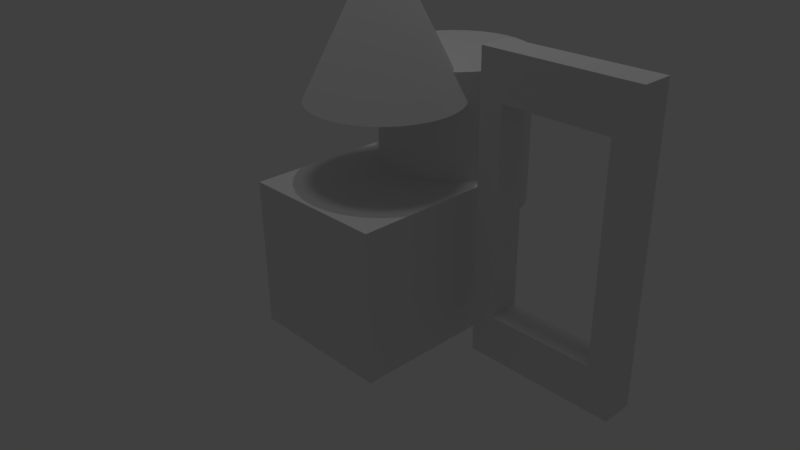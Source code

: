 # Source: test.blend  (saved by Blender 2.77.0; exported with 4.5.12 LTS)
import bpy
from mathutils import Matrix  # noqa: F401  (used for matrix-valued properties, if any)

bpy.ops.wm.read_factory_settings(use_empty=True)
scene = bpy.context.scene
scene.name = 'Scene'

# ---- collections
col_collection_1 = bpy.data.collections.new('Collection 1'); scene.collection.children.link(col_collection_1)

# ---- materials (node trees are filled in below, after node groups)
mat_doormat = bpy.data.materials.new('DoorMat')
mat_doormat.alpha_threshold = 0.0
mat_doormat.use_transparent_shadow = False
mat_doormat.roughness = 0.5
mat_cubemat = bpy.data.materials.new('CubeMat')
mat_cubemat.alpha_threshold = 0.0
mat_cubemat.use_transparent_shadow = False
mat_cubemat.roughness = 0.5
mat_cylmat = bpy.data.materials.new('CylMat')
mat_cylmat.alpha_threshold = 0.0
mat_cylmat.use_transparent_shadow = False
mat_cylmat.roughness = 0.5
mat_conemat = bpy.data.materials.new('ConeMat')
mat_conemat.alpha_threshold = 0.0
mat_conemat.use_transparent_shadow = False
mat_conemat.roughness = 0.5
mat_conemat.line_color = (0.0, 0.0, 0.0, 1.0)

# ---- material node trees

# ---- world
world_world = bpy.data.worlds.new('World'); scene.world = world_world
world_world.color = (0.05088, 0.05088, 0.05088)
world_world.use_sun_shadow = False
world_world.sun_shadow_jitter_overblur = 0.0
world_world.cycles.sampling_method = 'MANUAL'

# ---- cameras
cam_camera = bpy.data.cameras.new('Camera')
cam_camera.clip_end = 100.0
cam_camera.lens = 35.0
cam_camera.sensor_width = 32.0
cam_camera.sensor_height = 18.0
cam_camera.ortho_scale = 7.314
cam_camera.dof.focus_distance = 0.0
cam_camera.dof.aperture_fstop = 128.0

# ---- lights
light_hemi = bpy.data.lights.new('Hemi', 'SUN')
light_hemi.transmission_factor = 0.0
light_hemi.angle = 0.1993
light_hemi.energy = 0.1
light_hemi.shadow_buffer_clip_start = 0.5
light_hemi.shadow_soft_size = 0.1
light_hemi.shadow_cascade_max_distance = 1000.0
light_lamp = bpy.data.lights.new('Lamp', 'POINT')
light_lamp.transmission_factor = 0.0
light_lamp.cutoff_distance = 30.0
light_lamp.energy = 100.0
light_lamp.shadow_buffer_clip_start = 1.001
light_lamp.shadow_soft_size = 0.1
light_lamp.shadow_maximum_resolution = 0.006
light_lamp.use_absolute_resolution = True

# ---- meshes
me_cube_001 = bpy.data.meshes.new('Cube.001')
me_cube_001.from_pydata([(-0.6935, 0.2045, 1.339), (0.6935, -0.2045, -1.339), (-1.0, -0.2045, -1.93), (-1.0, -0.2045, 1.93), (-1.0, 0.2045, 1.93), (-1.0, 0.2045, -1.93), (1.0, 0.2045, 1.93), (1.0, 0.2045, -1.93), (1.0, -0.2045, 1.93), (1.0, -0.2045, -1.93), (-0.6935, -0.2045, -1.339), (0.6935, 0.2045, 1.339), (-0.6935, -0.2045, 1.339), (-0.6935, 0.2045, -1.339), (0.6935, 0.2045, -1.339), (0.6935, -0.2045, 1.339)], [], [(4, 2, 3), (8, 7, 6), (5, 9, 2), (6, 3, 8), (12, 2, 10), (13, 4, 0), (0, 6, 11), (11, 7, 14), (14, 5, 13), (1, 8, 15), (15, 3, 12), (10, 9, 1), (13, 1, 14), (11, 12, 0), (13, 12, 10), (1, 11, 14), (4, 5, 2), (8, 9, 7), (5, 7, 9), (6, 4, 3), (12, 3, 2), (13, 5, 4), (0, 4, 6), (11, 6, 7), (14, 7, 5), (1, 9, 8), (15, 8, 3), (10, 2, 9), (13, 10, 1), (11, 15, 12), (13, 0, 12), (1, 15, 11)])
_uv = me_cube_001.uv_layers.new(name='UVMap')
_uv.uv.foreach_set('vector', [0.7884, 0.01597, 0.7227, 0.6326, 0.7227, 0.01597, 0.8205, 0.6326, 0.8862, 0.01597, 0.8862, 0.6326, 0.01606, 0.984, 0.08173, 0.6646, 0.08173, 0.984, 0.1795, 0.6646, 0.1138, 0.984, 0.1138, 0.6646, 0.6413, 0.1105, 0.6906, 0.6326, 0.6413, 0.5381, 0.06529, 0.5381, 0.01606, 0.01597, 0.06529, 0.1105, 0.06529, 0.1105, 0.3373, 0.01597, 0.288, 0.1105, 0.288, 0.1105, 0.3373, 0.6326, 0.288, 0.5381, 0.288, 0.5381, 0.01606, 0.6326, 0.06529, 0.5381, 0.4186, 0.5381, 0.3694, 0.01597, 0.4186, 0.1105, 0.4186, 0.1105, 0.6906, 0.01597, 0.6413, 0.1105, 0.6413, 0.5381, 0.3694, 0.6326, 0.4186, 0.5381, 0.2773, 0.8861, 0.2116, 0.6646, 0.2773, 0.6646, 0.3094, 0.6646, 0.3751, 0.8861, 0.3094, 0.8861, 0.9839, 0.4756, 0.9183, 0.9032, 0.9183, 0.4756, 0.9183, 0.4436, 0.9839, 0.01597, 0.9839, 0.4436, 0.7884, 0.01597, 0.7884, 0.6326, 0.7227, 0.6326, 0.8205, 0.6326, 0.8205, 0.01597, 0.8862, 0.01597, 0.01606, 0.984, 0.01606, 0.6646, 0.08173, 0.6646, 0.1795, 0.6646, 0.1795, 0.984, 0.1138, 0.984, 0.6413, 0.1105, 0.6906, 0.01597, 0.6906, 0.6326, 0.06529, 0.5381, 0.01606, 0.6326, 0.01606, 0.01597, 0.06529, 0.1105, 0.01606, 0.01597, 0.3373, 0.01597, 0.288, 0.1105, 0.3373, 0.01597, 0.3373, 0.6326, 0.288, 0.5381, 0.3373, 0.6326, 0.01606, 0.6326, 0.4186, 0.5381, 0.3694, 0.6326, 0.3694, 0.01597, 0.4186, 0.1105, 0.3694, 0.01597, 0.6906, 0.01597, 0.6413, 0.5381, 0.6906, 0.6326, 0.3694, 0.6326, 0.2773, 0.8861, 0.2116, 0.8861, 0.2116, 0.6646, 0.3094, 0.6646, 0.3751, 0.6646, 0.3751, 0.8861, 0.9839, 0.4756, 0.9839, 0.9032, 0.9183, 0.9032, 0.9183, 0.4436, 0.9183, 0.01597, 0.9839, 0.01597])
me_cube_001.materials.append(mat_doormat)
me_cube_001.use_remesh_preserve_volume = False
me_cube_001.use_remesh_preserve_attributes = False
me_cube_001.use_mirror_vertex_groups = False
me_cube_001.update()
me_cube = bpy.data.meshes.new('Cube')
me_cube.from_pydata([(1.0, 1.0, -1.0), (1.0, -1.0, -1.0), (-1.0, -1.0, -1.0), (-1.0, 1.0, -1.0), (1.0, 1.0, 1.0), (1.0, -1.0, 1.0), (-1.0, -1.0, 1.0), (-1.0, 1.0, 1.0)], [], [(0, 2, 3), (7, 5, 4), (4, 1, 0), (5, 2, 1), (2, 7, 3), (0, 7, 4), (0, 1, 2), (7, 6, 5), (4, 5, 1), (5, 6, 2), (2, 6, 7), (0, 3, 7)])
_uv = me_cube.uv_layers.new(name='UVMap')
_uv.uv.foreach_set('vector', [0.01515, 0.6818, 0.3182, 0.9848, 0.01515, 0.9848, 0.6515, 0.6515, 0.3485, 0.3485, 0.6515, 0.3485, 0.3485, 0.3182, 0.6515, 0.01515, 0.6515, 0.3182, 0.01515, 0.01515, 0.3182, 0.3182, 0.01515, 0.3182, 0.3182, 0.6515, 0.01515, 0.3485, 0.3182, 0.3485, 0.9848, 0.01515, 0.6818, 0.3182, 0.6818, 0.01515, 0.01515, 0.6818, 0.3182, 0.6818, 0.3182, 0.9848, 0.6515, 0.6515, 0.3485, 0.6515, 0.3485, 0.3485, 0.3485, 0.3182, 0.3485, 0.01515, 0.6515, 0.01515, 0.01515, 0.01515, 0.3182, 0.01515, 0.3182, 0.3182, 0.3182, 0.6515, 0.01515, 0.6515, 0.01515, 0.3485, 0.9848, 0.01515, 0.9848, 0.3182, 0.6818, 0.3182])
me_cube.materials.append(mat_cubemat)
me_cube.use_remesh_preserve_volume = False
me_cube.use_remesh_preserve_attributes = False
me_cube.use_mirror_vertex_groups = False
me_cube.update()
me_cylinder = bpy.data.meshes.new('Cylinder')
me_cylinder.from_pydata([(0.0, 1.0, -1.0), (0.0, 1.0, 1.0), (0.1951, 0.9808, -1.0), (0.1951, 0.9808, 1.0), (0.3827, 0.9239, -1.0), (0.3827, 0.9239, 1.0), (0.5556, 0.8315, -1.0), (0.5556, 0.8315, 1.0), (0.7071, 0.7071, -1.0), (0.7071, 0.7071, 1.0), (0.8315, 0.5556, -1.0), (0.8315, 0.5556, 1.0), (0.9239, 0.3827, -1.0), (0.9239, 0.3827, 1.0), (0.9808, 0.1951, -1.0), (0.9808, 0.1951, 1.0), (1.0, 7.55e-08, -1.0), (1.0, 7.55e-08, 1.0), (0.9808, -0.1951, -1.0), (0.9808, -0.1951, 1.0), (0.9239, -0.3827, -1.0), (0.9239, -0.3827, 1.0), (0.8315, -0.5556, -1.0), (0.8315, -0.5556, 1.0), (0.7071, -0.7071, -1.0), (0.7071, -0.7071, 1.0), (0.5556, -0.8315, -1.0), (0.5556, -0.8315, 1.0), (0.3827, -0.9239, -1.0), (0.3827, -0.9239, 1.0), (0.1951, -0.9808, -1.0), (0.1951, -0.9808, 1.0), (-3.258e-07, -1.0, -1.0), (-3.258e-07, -1.0, 1.0), (-0.1951, -0.9808, -1.0), (-0.1951, -0.9808, 1.0), (-0.3827, -0.9239, -1.0), (-0.3827, -0.9239, 1.0), (-0.5556, -0.8315, -1.0), (-0.5556, -0.8315, 1.0), (-0.7071, -0.7071, -1.0), (-0.7071, -0.7071, 1.0), (-0.8315, -0.5556, -1.0), (-0.8315, -0.5556, 1.0), (-0.9239, -0.3827, -1.0), (-0.9239, -0.3827, 1.0), (-0.9808, -0.1951, -1.0), (-0.9808, -0.1951, 1.0), (-1.0, 9.656e-07, -1.0), (-1.0, 9.656e-07, 1.0), (-0.9808, 0.1951, -1.0), (-0.9808, 0.1951, 1.0), (-0.9239, 0.3827, -1.0), (-0.9239, 0.3827, 1.0), (-0.8315, 0.5556, -1.0), (-0.8315, 0.5556, 1.0), (-0.7071, 0.7071, -1.0), (-0.7071, 0.7071, 1.0), (-0.5556, 0.8315, -1.0), (-0.5556, 0.8315, 1.0), (-0.3827, 0.9239, -1.0), (-0.3827, 0.9239, 1.0), (-0.1951, 0.9808, -1.0), (-0.1951, 0.9808, 1.0)], [], [(1, 2, 0), (3, 4, 2), (5, 6, 4), (7, 8, 6), (9, 10, 8), (11, 12, 10), (13, 14, 12), (15, 16, 14), (17, 18, 16), (19, 20, 18), (21, 22, 20), (23, 24, 22), (25, 26, 24), (27, 28, 26), (29, 30, 28), (31, 32, 30), (33, 34, 32), (35, 36, 34), (37, 38, 36), (39, 40, 38), (41, 42, 40), (43, 44, 42), (45, 46, 44), (47, 48, 46), (49, 50, 48), (51, 52, 50), (53, 54, 52), (55, 56, 54), (57, 58, 56), (59, 60, 58), (37, 21, 53), (61, 62, 60), (63, 0, 62), (30, 46, 14), (1, 3, 2), (3, 5, 4), (5, 7, 6), (7, 9, 8), (9, 11, 10), (11, 13, 12), (13, 15, 14), (15, 17, 16), (17, 19, 18), (19, 21, 20), (21, 23, 22), (23, 25, 24), (25, 27, 26), (27, 29, 28), (29, 31, 30), (31, 33, 32), (33, 35, 34), (35, 37, 36), (37, 39, 38), (39, 41, 40), (41, 43, 42), (43, 45, 44), (45, 47, 46), (47, 49, 48), (49, 51, 50), (51, 53, 52), (53, 55, 54), (55, 57, 56), (57, 59, 58), (59, 61, 60), (5, 3, 1), (1, 63, 5), (61, 59, 57), (57, 55, 53), (53, 51, 49), (49, 47, 53), (45, 43, 37), (41, 39, 37), (37, 35, 33), (33, 31, 29), (29, 27, 25), (25, 23, 21), (21, 19, 17), (17, 15, 21), (13, 11, 9), (9, 7, 5), (5, 63, 61), (61, 57, 5), (53, 47, 45), (43, 41, 37), (37, 33, 21), (29, 25, 21), (21, 15, 13), (13, 9, 21), (5, 57, 53), (53, 45, 37), (33, 29, 21), (21, 9, 5), (5, 53, 21), (61, 63, 62), (63, 1, 0), (62, 0, 2), (2, 4, 6), (6, 8, 10), (10, 12, 6), (14, 16, 18), (18, 20, 14), (22, 24, 30), (26, 28, 30), (30, 32, 34), (34, 36, 38), (38, 40, 42), (42, 44, 46), (46, 48, 50), (50, 52, 54), (54, 56, 62), (58, 60, 62), (62, 2, 14), (6, 12, 14), (14, 20, 22), (24, 26, 30), (30, 34, 46), (38, 42, 46), (46, 50, 62), (56, 58, 62), (2, 6, 14), (14, 22, 30), (34, 38, 46), (50, 54, 62), (62, 14, 46)])
_uv = me_cylinder.uv_layers.new(name='UVMap')
_uv.uv.foreach_set('vector', [0.6003, 0.0152, 0.6368, 0.3191, 0.6003, 0.3191, 0.6368, 0.0152, 0.6712, 0.3191, 0.6368, 0.3191, 0.6712, 0.0152, 0.7021, 0.3191, 0.6712, 0.3191, 0.7021, 0.0152, 0.7284, 0.3191, 0.7021, 0.3191, 0.7284, 0.0152, 0.7491, 0.3191, 0.7284, 0.3191, 0.7021, 0.6534, 0.6758, 0.3495, 0.7021, 0.3495, 0.6758, 0.6534, 0.6449, 0.3495, 0.6758, 0.3495, 0.6449, 0.6534, 0.6105, 0.3495, 0.6449, 0.3495, 0.6105, 0.6534, 0.574, 0.3495, 0.6105, 0.3495, 0.574, 0.6534, 0.5367, 0.3495, 0.574, 0.3495, 0.5367, 0.6534, 0.5002, 0.3495, 0.5367, 0.3495, 0.5002, 0.6534, 0.4658, 0.3495, 0.5002, 0.3495, 0.4658, 0.6534, 0.4349, 0.3495, 0.4658, 0.3495, 0.7401, 0.3495, 0.771, 0.6534, 0.7401, 0.6534, 0.771, 0.3495, 0.8054, 0.6534, 0.771, 0.6534, 0.8054, 0.3495, 0.8419, 0.6534, 0.8054, 0.6534, 0.8419, 0.3495, 0.8792, 0.6534, 0.8419, 0.6534, 0.8792, 0.3495, 0.9157, 0.6534, 0.8792, 0.6534, 0.9157, 0.3495, 0.9501, 0.6534, 0.9157, 0.6534, 0.9501, 0.3495, 0.981, 0.6534, 0.9501, 0.6534, 0.01899, 0.6809, 0.05338, 0.9848, 0.01899, 0.9848, 0.05338, 0.6809, 0.08988, 0.9848, 0.05338, 0.9848, 0.08988, 0.6809, 0.1271, 0.9848, 0.08988, 0.9848, 0.1271, 0.6809, 0.1636, 0.9848, 0.1271, 0.9848, 0.1636, 0.6809, 0.198, 0.9848, 0.1636, 0.9848, 0.198, 0.6809, 0.229, 0.9848, 0.198, 0.9848, 0.229, 0.6809, 0.2553, 0.9848, 0.229, 0.9848, 0.4349, 0.0152, 0.4612, 0.3191, 0.4349, 0.3191, 0.4612, 0.0152, 0.4922, 0.3191, 0.4612, 0.3191, 0.4922, 0.0152, 0.5265, 0.3191, 0.4922, 0.3191, 0.06117, 0.07002, 0.3284, 0.04896, 0.08749, 0.2839, 0.5265, 0.0152, 0.5631, 0.3191, 0.5265, 0.3191, 0.5631, 0.0152, 0.6003, 0.3191, 0.5631, 0.3191, 0.3284, 0.3818, 0.3547, 0.5957, 0.06117, 0.4029, 0.6003, 0.0152, 0.6368, 0.0152, 0.6368, 0.3191, 0.6368, 0.0152, 0.6712, 0.0152, 0.6712, 0.3191, 0.6712, 0.0152, 0.7021, 0.0152, 0.7021, 0.3191, 0.7021, 0.0152, 0.7284, 0.0152, 0.7284, 0.3191, 0.7284, 0.0152, 0.7491, 0.0152, 0.7491, 0.3191, 0.7021, 0.6534, 0.6758, 0.6534, 0.6758, 0.3495, 0.6758, 0.6534, 0.6449, 0.6534, 0.6449, 0.3495, 0.6449, 0.6534, 0.6105, 0.6534, 0.6105, 0.3495, 0.6105, 0.6534, 0.574, 0.6534, 0.574, 0.3495, 0.574, 0.6534, 0.5367, 0.6534, 0.5367, 0.3495, 0.5367, 0.6534, 0.5002, 0.6534, 0.5002, 0.3495, 0.5002, 0.6534, 0.4658, 0.6534, 0.4658, 0.3495, 0.4658, 0.6534, 0.4349, 0.6534, 0.4349, 0.3495, 0.7401, 0.3495, 0.771, 0.3495, 0.771, 0.6534, 0.771, 0.3495, 0.8054, 0.3495, 0.8054, 0.6534, 0.8054, 0.3495, 0.8419, 0.3495, 0.8419, 0.6534, 0.8419, 0.3495, 0.8792, 0.3495, 0.8792, 0.6534, 0.8792, 0.3495, 0.9157, 0.3495, 0.9157, 0.6534, 0.9157, 0.3495, 0.9501, 0.3495, 0.9501, 0.6534, 0.9501, 0.3495, 0.981, 0.3495, 0.981, 0.6534, 0.01899, 0.6809, 0.05338, 0.6809, 0.05338, 0.9848, 0.05338, 0.6809, 0.08988, 0.6809, 0.08988, 0.9848, 0.08988, 0.6809, 0.1271, 0.6809, 0.1271, 0.9848, 0.1271, 0.6809, 0.1636, 0.6809, 0.1636, 0.9848, 0.1636, 0.6809, 0.198, 0.6809, 0.198, 0.9848, 0.198, 0.6809, 0.229, 0.6809, 0.229, 0.9848, 0.229, 0.6809, 0.2553, 0.6809, 0.2553, 0.9848, 0.4349, 0.0152, 0.4612, 0.0152, 0.4612, 0.3191, 0.4612, 0.0152, 0.4922, 0.0152, 0.4922, 0.3191, 0.4922, 0.0152, 0.5265, 0.0152, 0.5265, 0.3191, 0.3547, 0.2628, 0.3284, 0.2839, 0.2975, 0.3004, 0.2975, 0.3004, 0.2631, 0.3118, 0.3547, 0.2628, 0.2266, 0.3176, 0.1893, 0.3176, 0.1528, 0.3118, 0.1528, 0.3118, 0.1184, 0.3004, 0.08749, 0.2839, 0.08749, 0.2839, 0.06117, 0.2628, 0.04049, 0.2381, 0.04049, 0.2381, 0.02625, 0.2105, 0.08749, 0.2839, 0.01899, 0.1813, 0.01899, 0.1515, 0.06117, 0.07002, 0.02625, 0.1223, 0.04049, 0.09479, 0.06117, 0.07002, 0.06117, 0.07002, 0.08749, 0.04896, 0.1184, 0.03241, 0.1184, 0.03241, 0.1528, 0.02101, 0.1893, 0.0152, 0.1893, 0.0152, 0.2266, 0.0152, 0.2631, 0.02101, 0.2631, 0.02101, 0.2975, 0.03241, 0.3284, 0.04896, 0.3284, 0.04896, 0.3547, 0.07002, 0.3754, 0.09479, 0.3754, 0.09479, 0.3897, 0.1223, 0.3284, 0.04896, 0.3969, 0.1515, 0.3969, 0.1813, 0.3897, 0.2105, 0.3897, 0.2105, 0.3754, 0.2381, 0.3547, 0.2628, 0.3547, 0.2628, 0.2631, 0.3118, 0.2266, 0.3176, 0.2266, 0.3176, 0.1528, 0.3118, 0.3547, 0.2628, 0.08749, 0.2839, 0.02625, 0.2105, 0.01899, 0.1813, 0.01899, 0.1515, 0.02625, 0.1223, 0.06117, 0.07002, 0.06117, 0.07002, 0.1184, 0.03241, 0.3284, 0.04896, 0.1893, 0.0152, 0.2631, 0.02101, 0.3284, 0.04896, 0.3284, 0.04896, 0.3897, 0.1223, 0.3969, 0.1515, 0.3969, 0.1515, 0.3897, 0.2105, 0.3284, 0.04896, 0.3547, 0.2628, 0.1528, 0.3118, 0.08749, 0.2839, 0.08749, 0.2839, 0.01899, 0.1813, 0.06117, 0.07002, 0.1184, 0.03241, 0.1893, 0.0152, 0.3284, 0.04896, 0.3284, 0.04896, 0.3897, 0.2105, 0.3547, 0.2628, 0.3547, 0.2628, 0.08749, 0.2839, 0.3284, 0.04896, 0.5265, 0.0152, 0.5631, 0.0152, 0.5631, 0.3191, 0.5631, 0.0152, 0.6003, 0.0152, 0.6003, 0.3191, 0.08749, 0.6167, 0.06117, 0.5957, 0.04049, 0.5709, 0.04049, 0.5709, 0.02625, 0.5434, 0.01899, 0.5142, 0.01899, 0.5142, 0.01899, 0.4844, 0.02625, 0.4552, 0.02625, 0.4552, 0.04049, 0.4276, 0.01899, 0.5142, 0.06117, 0.4029, 0.08749, 0.3818, 0.1184, 0.3653, 0.1184, 0.3653, 0.1528, 0.3539, 0.06117, 0.4029, 0.1893, 0.348, 0.2266, 0.348, 0.3284, 0.3818, 0.2631, 0.3539, 0.2975, 0.3653, 0.3284, 0.3818, 0.3284, 0.3818, 0.3547, 0.4029, 0.3754, 0.4276, 0.3754, 0.4276, 0.3897, 0.4552, 0.3969, 0.4844, 0.3969, 0.4844, 0.3969, 0.5142, 0.3897, 0.5434, 0.3897, 0.5434, 0.3754, 0.5709, 0.3547, 0.5957, 0.3547, 0.5957, 0.3284, 0.6167, 0.2975, 0.6333, 0.2975, 0.6333, 0.2631, 0.6447, 0.2266, 0.6505, 0.2266, 0.6505, 0.1893, 0.6505, 0.08749, 0.6167, 0.1528, 0.6447, 0.1184, 0.6333, 0.08749, 0.6167, 0.08749, 0.6167, 0.04049, 0.5709, 0.06117, 0.4029, 0.01899, 0.5142, 0.04049, 0.4276, 0.06117, 0.4029, 0.06117, 0.4029, 0.1528, 0.3539, 0.1893, 0.348, 0.2266, 0.348, 0.2631, 0.3539, 0.3284, 0.3818, 0.3284, 0.3818, 0.3754, 0.4276, 0.3547, 0.5957, 0.3969, 0.4844, 0.3897, 0.5434, 0.3547, 0.5957, 0.3547, 0.5957, 0.2975, 0.6333, 0.08749, 0.6167, 0.1893, 0.6505, 0.1528, 0.6447, 0.08749, 0.6167, 0.04049, 0.5709, 0.01899, 0.5142, 0.06117, 0.4029, 0.06117, 0.4029, 0.1893, 0.348, 0.3284, 0.3818, 0.3754, 0.4276, 0.3969, 0.4844, 0.3547, 0.5957, 0.2975, 0.6333, 0.2266, 0.6505, 0.08749, 0.6167, 0.08749, 0.6167, 0.06117, 0.4029, 0.3547, 0.5957])
me_cylinder.materials.append(mat_cylmat)
me_cylinder.use_remesh_preserve_volume = False
me_cylinder.use_remesh_preserve_attributes = False
me_cylinder.use_mirror_vertex_groups = False
me_cylinder.update()
me_cone = bpy.data.meshes.new('Cone')
me_cone.from_pydata([(0.0, 1.0, -1.0), (0.1951, 0.9808, -1.0), (0.3827, 0.9239, -1.0), (0.5556, 0.8315, -1.0), (0.7071, 0.7071, -1.0), (0.8315, 0.5556, -1.0), (0.9239, 0.3827, -1.0), (0.9808, 0.1951, -1.0), (1.0, 7.55e-08, -1.0), (0.0, 0.0, 1.0), (0.9808, -0.1951, -1.0), (0.9239, -0.3827, -1.0), (0.8315, -0.5556, -1.0), (0.7071, -0.7071, -1.0), (0.5556, -0.8315, -1.0), (0.3827, -0.9239, -1.0), (0.1951, -0.9808, -1.0), (-3.258e-07, -1.0, -1.0), (-0.1951, -0.9808, -1.0), (-0.3827, -0.9239, -1.0), (-0.5556, -0.8315, -1.0), (-0.7071, -0.7071, -1.0), (-0.8315, -0.5556, -1.0), (-0.9239, -0.3827, -1.0), (-0.9808, -0.1951, -1.0), (-1.0, 9.656e-07, -1.0), (-0.9808, 0.1951, -1.0), (-0.9239, 0.3827, -1.0), (-0.8315, 0.5556, -1.0), (-0.7071, 0.7071, -1.0), (-0.5556, 0.8315, -1.0), (-0.3827, 0.9239, -1.0), (-0.1951, 0.9808, -1.0)], [], [(0, 9, 1), (1, 9, 2), (2, 9, 3), (3, 9, 4), (4, 9, 5), (5, 9, 6), (6, 9, 7), (7, 9, 8), (8, 9, 10), (10, 9, 11), (11, 9, 12), (12, 9, 13), (13, 9, 14), (14, 9, 15), (15, 9, 16), (16, 9, 17), (17, 9, 18), (18, 9, 19), (19, 9, 20), (20, 9, 21), (21, 9, 22), (22, 9, 23), (23, 9, 24), (24, 9, 25), (25, 9, 26), (26, 9, 27), (27, 9, 28), (28, 9, 29), (29, 9, 30), (30, 9, 31), (31, 9, 32), (32, 9, 0), (16, 24, 7), (32, 0, 1), (1, 2, 3), (3, 4, 5), (5, 6, 3), (7, 8, 10), (10, 11, 7), (12, 13, 16), (14, 15, 16), (16, 17, 18), (18, 19, 20), (20, 21, 22), (22, 23, 24), (24, 25, 26), (26, 27, 28), (28, 29, 32), (30, 31, 32), (32, 1, 7), (3, 6, 7), (7, 11, 12), (13, 14, 16), (16, 18, 24), (20, 22, 24), (24, 26, 32), (29, 30, 32), (1, 3, 7), (7, 12, 16), (18, 20, 24), (26, 28, 32), (32, 7, 24)])
_uv = me_cone.uv_layers.new(name='UVMap')
_uv.uv.foreach_set('vector', [0.4667, 0.3864, 0.7278, 0.02067, 0.4929, 0.4082, 0.4929, 0.4082, 0.7278, 0.02067, 0.5235, 0.4283, 0.5235, 0.4283, 0.7278, 0.02067, 0.5573, 0.4457, 0.5573, 0.4457, 0.7278, 0.02067, 0.593, 0.4599, 0.593, 0.4599, 0.7278, 0.02067, 0.6293, 0.4704, 0.6293, 0.4704, 0.7278, 0.02067, 0.6648, 0.4766, 0.6648, 0.4766, 0.7278, 0.02067, 0.698, 0.4785, 0.698, 0.4785, 0.7278, 0.02067, 0.7278, 0.4758, 0.01947, 0.8362, 0.2784, 0.4734, 0.04168, 0.8574, 0.04168, 0.8574, 0.2784, 0.4734, 0.06922, 0.8773, 0.06922, 0.8773, 0.2784, 0.4734, 0.101, 0.895, 0.101, 0.895, 0.2784, 0.4734, 0.1359, 0.9099, 0.1359, 0.9099, 0.2784, 0.4734, 0.1725, 0.9215, 0.1725, 0.9215, 0.2784, 0.4734, 0.2094, 0.9293, 0.2094, 0.9293, 0.2784, 0.4734, 0.2451, 0.9329, 0.2451, 0.9329, 0.2784, 0.4734, 0.2784, 0.9323, 0.7438, 0.9038, 0.9805, 0.5198, 0.7713, 0.9236, 0.7713, 0.9236, 0.9805, 0.5198, 0.8032, 0.9414, 0.8032, 0.9414, 0.9805, 0.5198, 0.838, 0.9563, 0.838, 0.9563, 0.9805, 0.5198, 0.8746, 0.9679, 0.8746, 0.9679, 0.9805, 0.5198, 0.9115, 0.9757, 0.9115, 0.9757, 0.9805, 0.5198, 0.9472, 0.9793, 0.9472, 0.9793, 0.9805, 0.5198, 0.9805, 0.9787, 0.7049, 0.5204, 0.7049, 0.9793, 0.6716, 0.5198, 0.6716, 0.5198, 0.7049, 0.9793, 0.6358, 0.5235, 0.6358, 0.5235, 0.7049, 0.9793, 0.5989, 0.5313, 0.5989, 0.5313, 0.7049, 0.9793, 0.5624, 0.5428, 0.5624, 0.5428, 0.7049, 0.9793, 0.5275, 0.5578, 0.5275, 0.5578, 0.7049, 0.9793, 0.4957, 0.5755, 0.4957, 0.5755, 0.7049, 0.9793, 0.4681, 0.5954, 0.4681, 0.5954, 0.7049, 0.9793, 0.4459, 0.6166, 0.4459, 0.3636, 0.7278, 0.02067, 0.4667, 0.3864, 0.3995, 0.1664, 0.2697, 0.4242, 0.1567, 0.02858, 0.02692, 0.2864, 0.01947, 0.2466, 0.01947, 0.2061, 0.01947, 0.2061, 0.02692, 0.1664, 0.04152, 0.1289, 0.04152, 0.1289, 0.06273, 0.09525, 0.08971, 0.0666, 0.08971, 0.0666, 0.1214, 0.04408, 0.04152, 0.1289, 0.1567, 0.02858, 0.1941, 0.02067, 0.2323, 0.02067, 0.2323, 0.02067, 0.2697, 0.02858, 0.1567, 0.02858, 0.305, 0.04408, 0.3367, 0.0666, 0.3995, 0.1664, 0.3637, 0.09525, 0.3849, 0.1289, 0.3995, 0.1664, 0.3995, 0.1664, 0.407, 0.2061, 0.407, 0.2466, 0.407, 0.2466, 0.3995, 0.2864, 0.3849, 0.3238, 0.3849, 0.3238, 0.3637, 0.3575, 0.3367, 0.3862, 0.3367, 0.3862, 0.305, 0.4087, 0.2697, 0.4242, 0.2697, 0.4242, 0.2323, 0.4321, 0.1941, 0.4321, 0.1941, 0.4321, 0.1567, 0.4242, 0.1214, 0.4087, 0.1214, 0.4087, 0.08971, 0.3862, 0.02692, 0.2864, 0.06273, 0.3575, 0.04152, 0.3238, 0.02692, 0.2864, 0.02692, 0.2864, 0.01947, 0.2061, 0.1567, 0.02858, 0.04152, 0.1289, 0.1214, 0.04408, 0.1567, 0.02858, 0.1567, 0.02858, 0.2697, 0.02858, 0.305, 0.04408, 0.3367, 0.0666, 0.3637, 0.09525, 0.3995, 0.1664, 0.3995, 0.1664, 0.407, 0.2466, 0.2697, 0.4242, 0.3849, 0.3238, 0.3367, 0.3862, 0.2697, 0.4242, 0.2697, 0.4242, 0.1941, 0.4321, 0.02692, 0.2864, 0.08971, 0.3862, 0.06273, 0.3575, 0.02692, 0.2864, 0.01947, 0.2061, 0.04152, 0.1289, 0.1567, 0.02858, 0.1567, 0.02858, 0.305, 0.04408, 0.3995, 0.1664, 0.407, 0.2466, 0.3849, 0.3238, 0.2697, 0.4242, 0.1941, 0.4321, 0.1214, 0.4087, 0.02692, 0.2864, 0.02692, 0.2864, 0.1567, 0.02858, 0.2697, 0.4242])
me_cone.materials.append(mat_conemat)
me_cone.use_remesh_preserve_volume = False
me_cone.use_remesh_preserve_attributes = False
me_cone.use_mirror_vertex_groups = False
me_cone.update()

# ---- objects
ob_door = bpy.data.objects.new('Door', me_cube_001)
ob_hemi = bpy.data.objects.new('Hemi', light_hemi)
ob_cube = bpy.data.objects.new('Cube', me_cube)
ob_cylinder = bpy.data.objects.new('Cylinder', me_cylinder)
ob_cone = bpy.data.objects.new('Cone', me_cone)
ob_lamp = bpy.data.objects.new('Lamp', light_lamp)
ob_camera = bpy.data.objects.new('Camera', cam_camera)

# ---- transforms, parenting, visibility, modifiers, constraints
ob_door.location = (2.397, 0.5878, 0.9841)
ob_door.lineart.crease_threshold = 0.0
ob_hemi.location = (1.0, 0.004832, 0.2614)
ob_hemi.lineart.crease_threshold = 0.0
ob_cube.location = (0.0, 0.0229, 0.0)
ob_cube.lock_rotations_4d = False
ob_cube.empty_display_type = 'ARROWS'
ob_cube.lineart.crease_threshold = 0.0
ob_cylinder.parent = ob_cube
ob_cylinder.location = (0.0, 1.444, 1.389)
ob_cylinder.lineart.crease_threshold = 0.0
ob_cone.parent = ob_cylinder
ob_cone.matrix_parent_inverse = Matrix(((1.0, 0.0, 0.0, -0.0), (0.0, 1.0, 0.0, -1.444), (0.0, 0.0, 1.0, -1.389), (0.0, 0.0, 0.0, 1.0)))
ob_cone.location = (0.0, 0.2299, 3.027)
ob_cone.lineart.crease_threshold = 0.0
ob_lamp.location = (-0.03753, 0.5758, 9.239)
ob_lamp.rotation_euler = (0.6503, 0.05522, 1.866)
ob_lamp.lock_rotations_4d = False
ob_lamp.empty_display_type = 'ARROWS'
ob_lamp.color = (0.0, 0.0, 0.0, 0.0)
ob_lamp.lineart.crease_threshold = 0.0
ob_camera.location = (7.481, -6.508, 5.344)
ob_camera.rotation_euler = (1.109, 0.01082, 0.8149)
ob_camera.lock_rotations_4d = False
ob_camera.empty_display_type = 'ARROWS'
ob_camera.color = (0.0, 0.0, 0.0, 0.0)
ob_camera.display_type = 'WIRE'
ob_camera.lineart.crease_threshold = 0.0

# ---- collection membership
col_collection_1.objects.link(ob_door)
col_collection_1.objects.link(ob_hemi)
col_collection_1.objects.link(ob_cube)
col_collection_1.objects.link(ob_cylinder)
col_collection_1.objects.link(ob_cone)
col_collection_1.objects.link(ob_lamp)
col_collection_1.objects.link(ob_camera)

# ---- scene / render settings (as saved in the file)
scene.camera = ob_camera
scene.frame_start = 1; scene.frame_end = 250; scene.frame_set(1)
scene.render.engine = 'BLENDER_EEVEE_NEXT'
scene.render.resolution_percentage = 50
scene.render.dither_intensity = 0.0
scene.cycles.use_denoising = False
scene.cycles.samples = 128
scene.cycles.sampling_pattern = 'TABULATED_SOBOL'
scene.cycles.light_sampling_threshold = 0.0
scene.cycles.use_adaptive_sampling = False
scene.cycles.use_light_tree = False
scene.cycles.blur_glossy = 0.0
scene.cycles.sample_clamp_indirect = 0.0
scene.view_settings.view_transform = 'Standard'
bpy.context.view_layer.update()

